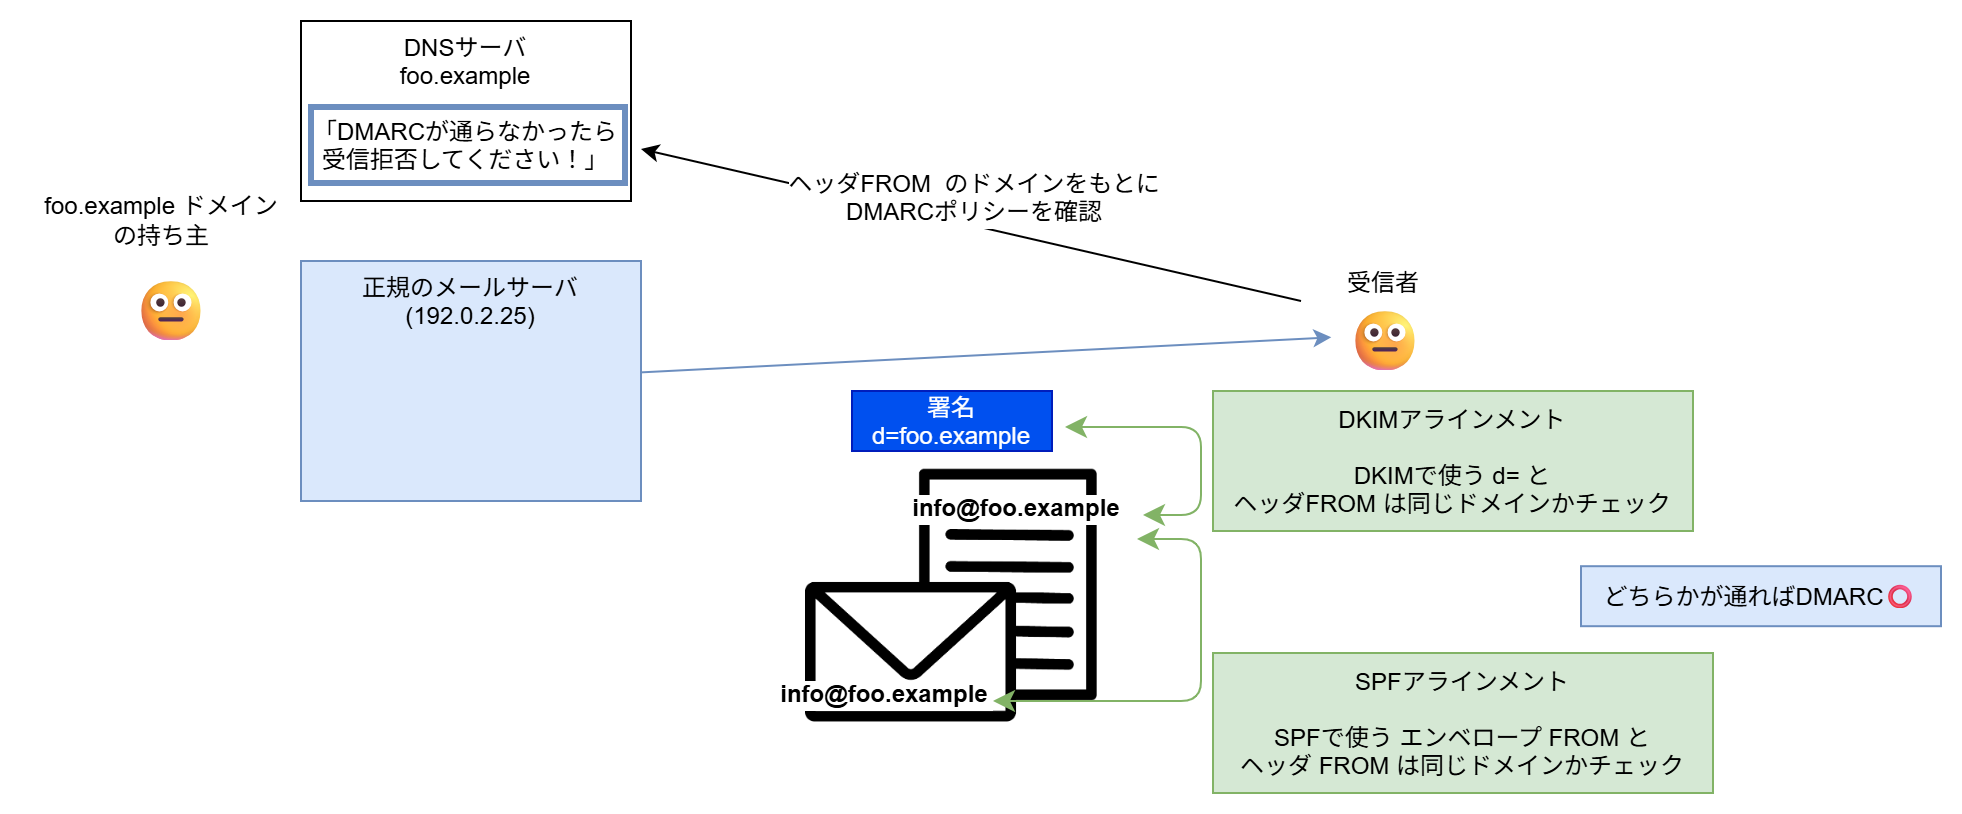

The diagram above was exported from draw.io. Its source (the exported page's mxGraphModel, read from the mxfile embedded in the PNG):
<mxGraphModel dx="427" dy="698" grid="1" gridSize="10" guides="1" tooltips="1" connect="1" arrows="1" fold="1" page="1" pageScale="1" pageWidth="1920" pageHeight="1200" background="#ffffff" math="0" shadow="0">
  <root>
    <mxCell id="0" />
    <mxCell id="1" parent="0" />
    <mxCell id="39" value="受信者" style="text;align=center;verticalAlign=middle;resizable=0;points=[];autosize=1;strokeColor=none;fillColor=none;" parent="1" vertex="1">
      <mxGeometry x="1141.5" y="705.33" width="60" height="30" as="geometry" />
    </mxCell>
    <mxCell id="40" value="foo.example ドメイン&lt;br&gt;の持ち主" style="text;html=1;align=center;verticalAlign=middle;resizable=0;points=[];autosize=1;strokeColor=none;fillColor=none;fontFamily=Helvetica;fontSize=12;fontColor=default;" parent="1" vertex="1">
      <mxGeometry x="490" y="670" width="140" height="40" as="geometry" />
    </mxCell>
    <mxCell id="41" value="😐" style="text;html=1;align=center;verticalAlign=middle;resizable=0;points=[];autosize=1;strokeColor=none;fillColor=none;fontFamily=Helvetica;fontSize=30;fontColor=default;" parent="1" vertex="1">
      <mxGeometry x="535" y="710" width="60" height="50" as="geometry" />
    </mxCell>
    <mxCell id="42" value="😐" style="text;html=1;align=center;verticalAlign=middle;resizable=0;points=[];autosize=1;strokeColor=none;fillColor=none;fontFamily=Helvetica;fontSize=30;fontColor=default;" parent="1" vertex="1">
      <mxGeometry x="1141.5" y="725.33" width="60" height="50" as="geometry" />
    </mxCell>
    <mxCell id="43" value="DNSサーバ&#10;foo.example&#10;&#10;「DMARCが通らなかったら&#10;受信拒否してください！」" style="fontStyle=0;verticalAlign=top;" parent="1" vertex="1">
      <mxGeometry x="630" y="590" width="165" height="90" as="geometry" />
    </mxCell>
    <mxCell id="44" style="edgeStyle=none;html=1;fillColor=#dae8fc;strokeColor=#6c8ebf;entryX=0.061;entryY=0.457;entryDx=0;entryDy=0;entryPerimeter=0;" parent="1" source="45" target="42" edge="1">
      <mxGeometry relative="1" as="geometry">
        <mxPoint x="1060" y="770" as="targetPoint" />
      </mxGeometry>
    </mxCell>
    <mxCell id="45" value="正規のメールサーバ&#10;(192.0.2.25)" style="fillColor=#dae8fc;strokeColor=#6c8ebf;verticalAlign=top;" parent="1" vertex="1">
      <mxGeometry x="630" y="710" width="170" height="120" as="geometry" />
    </mxCell>
    <mxCell id="48" value="" style="shape=image;verticalLabelPosition=bottom;labelBackgroundColor=default;verticalAlign=top;aspect=fixed;imageAspect=0;image=data:image/png,(base64 omitted: 7260 chars);" parent="1" vertex="1">
      <mxGeometry x="882.5" y="814.33" width="146" height="126.54" as="geometry" />
    </mxCell>
    <mxCell id="49" value="署名&#10;d=foo.example" style="fillColor=#0050ef;strokeColor=#001DBC;fontColor=#ffffff;" parent="1" vertex="1">
      <mxGeometry x="905.5" y="775" width="100" height="30" as="geometry" />
    </mxCell>
    <mxCell id="65" value="info@foo.example" style="text;align=center;verticalAlign=middle;resizable=0;points=[];autosize=1;strokeColor=none;fillColor=none;fontColor=default;labelBackgroundColor=default;fontStyle=1" parent="1" vertex="1">
      <mxGeometry x="862" y="911" width="120" height="30" as="geometry" />
    </mxCell>
    <mxCell id="66" value="info@foo.example" style="text;align=center;verticalAlign=middle;resizable=0;points=[];autosize=1;strokeColor=none;fillColor=none;fontColor=default;labelBackgroundColor=default;fontStyle=1;labelBorderColor=none;" parent="1" vertex="1">
      <mxGeometry x="928" y="818" width="120" height="30" as="geometry" />
    </mxCell>
    <mxCell id="69" value="DKIMアラインメント&#10;&#10;DKIMで使う d= と&#10;ヘッダFROM は同じドメインかチェック" style="text;align=center;verticalAlign=middle;resizable=0;points=[];autosize=1;strokeColor=#82b366;fillColor=#d5e8d4;" parent="1" vertex="1">
      <mxGeometry x="1086" y="775" width="240" height="70" as="geometry" />
    </mxCell>
    <mxCell id="70" value="SPFアラインメント&#10;&#10;SPFで使う エンベロープ FROM と&#10;ヘッダ FROM は同じドメインかチェック" style="text;align=center;verticalAlign=middle;resizable=0;points=[];autosize=1;strokeColor=#82b366;fillColor=#d5e8d4;" parent="1" vertex="1">
      <mxGeometry x="1086" y="906" width="250" height="70" as="geometry" />
    </mxCell>
    <mxCell id="75" value="どちらかが通ればDMARC⭕" style="text;align=center;verticalAlign=middle;resizable=0;points=[];autosize=1;strokeColor=#6c8ebf;fillColor=#dae8fc;" parent="1" vertex="1">
      <mxGeometry x="1270" y="862.6" width="180" height="30" as="geometry" />
    </mxCell>
    <mxCell id="77" style="edgeStyle=none;html=1;" parent="1" edge="1">
      <mxGeometry relative="1" as="geometry">
        <mxPoint x="800" y="654" as="targetPoint" />
        <mxPoint x="1130" y="730" as="sourcePoint" />
      </mxGeometry>
    </mxCell>
    <mxCell id="78" value="ヘッダFROM  のドメインをもとに&#10;DMARCポリシーを確認" style="text;align=center;verticalAlign=middle;resizable=0;points=[];autosize=1;strokeColor=none;fillColor=none;textShadow=0;labelBorderColor=none;labelBackgroundColor=default;" parent="1" vertex="1">
      <mxGeometry x="862" y="658" width="210" height="40" as="geometry" />
    </mxCell>
    <mxCell id="79" value="" style="whiteSpace=wrap;html=1;fillColor=none;strokeColor=#6c8ebf;strokeWidth=3;" parent="1" vertex="1">
      <mxGeometry x="635" y="633" width="157" height="38" as="geometry" />
    </mxCell>
    <mxCell id="80" value="" style="edgeStyle=none;orthogonalLoop=1;jettySize=auto;html=1;endArrow=classic;startArrow=classic;endSize=8;startSize=8;fillColor=#d5e8d4;strokeColor=#82b366;" edge="1" parent="1">
      <mxGeometry width="100" relative="1" as="geometry">
        <mxPoint x="1012" y="793" as="sourcePoint" />
        <mxPoint x="1051" y="837" as="targetPoint" />
        <Array as="points">
          <mxPoint x="1080" y="793" />
          <mxPoint x="1080" y="837" />
        </Array>
      </mxGeometry>
    </mxCell>
    <mxCell id="81" value="" style="edgeStyle=none;orthogonalLoop=1;jettySize=auto;html=1;endArrow=classic;startArrow=classic;endSize=8;startSize=8;fillColor=#d5e8d4;strokeColor=#82b366;" edge="1" parent="1">
      <mxGeometry width="100" relative="1" as="geometry">
        <mxPoint x="1048" y="849" as="sourcePoint" />
        <mxPoint x="976" y="930" as="targetPoint" />
        <Array as="points">
          <mxPoint x="1080" y="849" />
          <mxPoint x="1080" y="930" />
        </Array>
      </mxGeometry>
    </mxCell>
  </root>
</mxGraphModel>